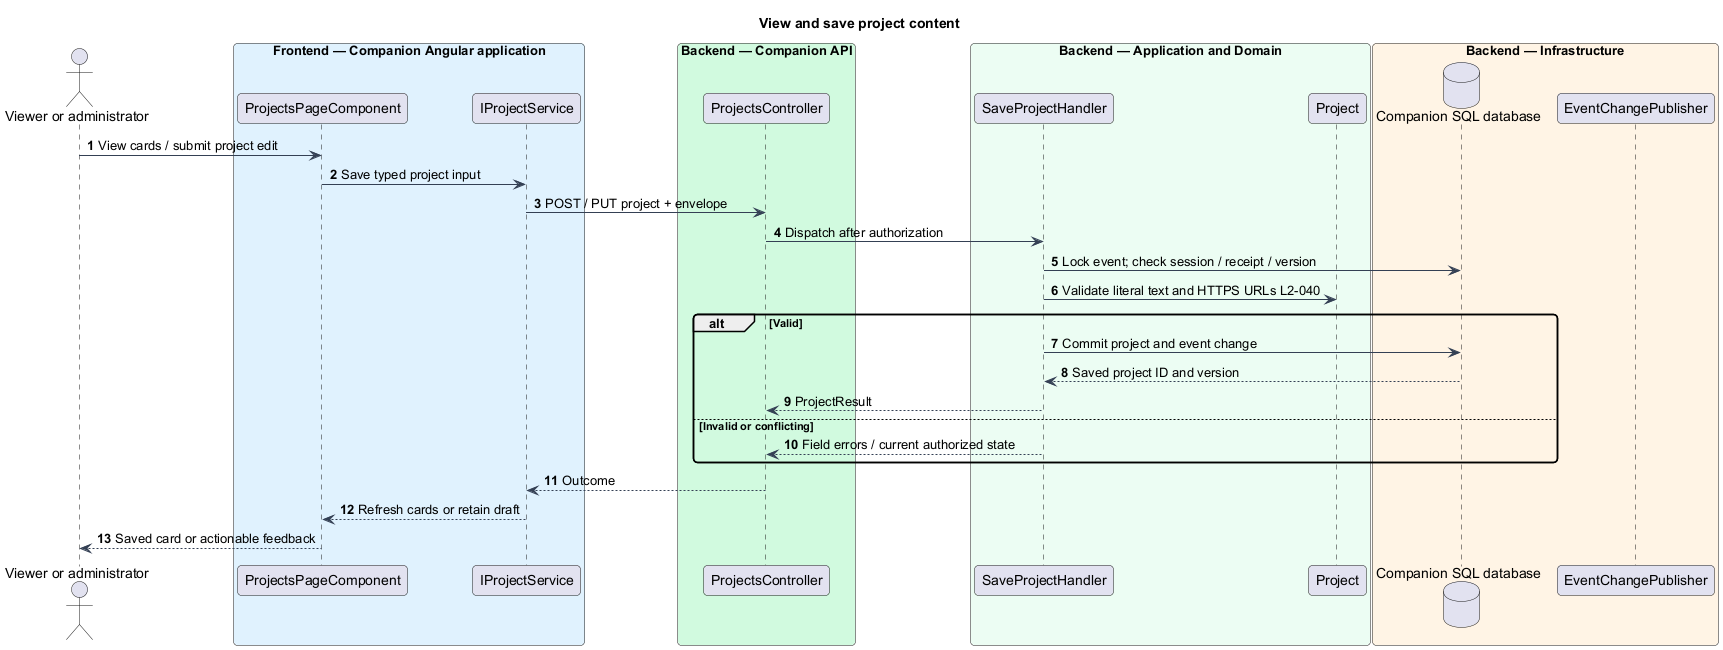

The diagram above was rendered by PlantUML. Its source (embedded in the PNG):
@startuml
skinparam backgroundColor #FFFFFF
skinparam shadowing false
skinparam defaultFontName Arial
skinparam ArrowColor #344054
skinparam roundcorner 8
autonumber
title View and save project content
actor "Viewer or administrator" as actor
box "Frontend — Companion Angular application" #E0F2FE
participant "ProjectsPageComponent" as page
participant "IProjectService" as client
end box
box "Backend — Companion API" #D1FADF
participant "ProjectsController" as controller
end box
box "Backend — Application and Domain" #ECFDF3
participant "SaveProjectHandler" as handler
participant "Project" as entity
end box
box "Backend — Infrastructure" #FFF4E5
database "Companion SQL database" as db
participant "EventChangePublisher" as push
end box
actor -> page : View cards / submit project edit
page -> client : Save typed project input
client -> controller : POST / PUT project + envelope
controller -> handler : Dispatch after authorization
handler -> db : Lock event; check session / receipt / version
handler -> entity : Validate literal text and HTTPS URLs L2-040
alt Valid
 handler -> db : Commit project and event change
 db --> handler : Saved project ID and version
 handler --> controller : ProjectResult
else Invalid or conflicting
 handler --> controller : Field errors / current authorized state
end
controller --> client : Outcome
client --> page : Refresh cards or retain draft
page --> actor : Saved card or actionable feedback
@enduml